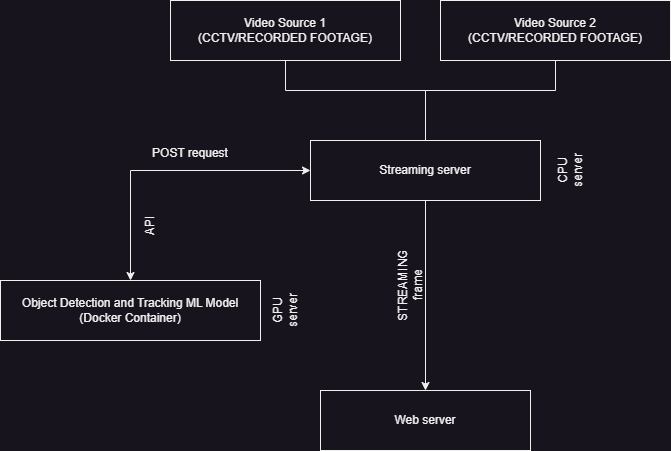

The diagram above was exported from draw.io. Its source (the exported page's mxGraphModel, read from the mxfile embedded in the PNG):
<mxGraphModel dx="1036" dy="606" grid="1" gridSize="10" guides="1" tooltips="1" connect="1" arrows="1" fold="1" page="1" pageScale="1" pageWidth="850" pageHeight="1100" math="0" shadow="0">
  <root>
    <mxCell id="0" />
    <mxCell id="1" parent="0" />
    <mxCell id="Oob4EADyjSV1AjsRk8jh-1" value="Object Detection and Tracking ML Model&lt;br&gt;(Docker Container)" style="rounded=0;whiteSpace=wrap;html=1;" vertex="1" parent="1">
      <mxGeometry x="30" y="360" width="260" height="60" as="geometry" />
    </mxCell>
    <mxCell id="Oob4EADyjSV1AjsRk8jh-2" value="Streaming server" style="rounded=0;whiteSpace=wrap;html=1;" vertex="1" parent="1">
      <mxGeometry x="340" y="220" width="230" height="60" as="geometry" />
    </mxCell>
    <mxCell id="Oob4EADyjSV1AjsRk8jh-3" value="Video Source 1&lt;br&gt;(CCTV/RECORDED FOOTAGE)" style="rounded=0;whiteSpace=wrap;html=1;" vertex="1" parent="1">
      <mxGeometry x="200" y="80" width="230" height="60" as="geometry" />
    </mxCell>
    <mxCell id="Oob4EADyjSV1AjsRk8jh-4" value="Web server" style="rounded=0;whiteSpace=wrap;html=1;" vertex="1" parent="1">
      <mxGeometry x="350" y="470" width="210" height="60" as="geometry" />
    </mxCell>
    <mxCell id="Oob4EADyjSV1AjsRk8jh-5" value="Video Source 2&lt;br&gt;(CCTV/RECORDED FOOTAGE)" style="rounded=0;whiteSpace=wrap;html=1;" vertex="1" parent="1">
      <mxGeometry x="470" y="80" width="230" height="60" as="geometry" />
    </mxCell>
    <mxCell id="Oob4EADyjSV1AjsRk8jh-6" value="" style="endArrow=none;html=1;rounded=0;entryX=0.5;entryY=1;entryDx=0;entryDy=0;exitX=0.5;exitY=0;exitDx=0;exitDy=0;" edge="1" parent="1" source="Oob4EADyjSV1AjsRk8jh-2" target="Oob4EADyjSV1AjsRk8jh-3">
      <mxGeometry width="50" height="50" relative="1" as="geometry">
        <mxPoint x="400" y="340" as="sourcePoint" />
        <mxPoint x="450" y="290" as="targetPoint" />
        <Array as="points">
          <mxPoint x="455" y="170" />
          <mxPoint x="315" y="170" />
        </Array>
      </mxGeometry>
    </mxCell>
    <mxCell id="Oob4EADyjSV1AjsRk8jh-7" value="" style="endArrow=none;html=1;rounded=0;entryX=0.5;entryY=1;entryDx=0;entryDy=0;exitX=0.5;exitY=0;exitDx=0;exitDy=0;" edge="1" parent="1" source="Oob4EADyjSV1AjsRk8jh-2" target="Oob4EADyjSV1AjsRk8jh-5">
      <mxGeometry width="50" height="50" relative="1" as="geometry">
        <mxPoint x="400" y="340" as="sourcePoint" />
        <mxPoint x="450" y="290" as="targetPoint" />
        <Array as="points">
          <mxPoint x="455" y="170" />
          <mxPoint x="585" y="170" />
        </Array>
      </mxGeometry>
    </mxCell>
    <mxCell id="Oob4EADyjSV1AjsRk8jh-8" value="" style="endArrow=classic;startArrow=classic;html=1;rounded=0;exitX=0.5;exitY=0;exitDx=0;exitDy=0;entryX=0;entryY=0.5;entryDx=0;entryDy=0;" edge="1" parent="1" source="Oob4EADyjSV1AjsRk8jh-1" target="Oob4EADyjSV1AjsRk8jh-2">
      <mxGeometry width="50" height="50" relative="1" as="geometry">
        <mxPoint x="400" y="340" as="sourcePoint" />
        <mxPoint x="450" y="290" as="targetPoint" />
        <Array as="points">
          <mxPoint x="160" y="250" />
        </Array>
      </mxGeometry>
    </mxCell>
    <mxCell id="Oob4EADyjSV1AjsRk8jh-9" value="&amp;nbsp;&lt;br&gt;POST request" style="text;html=1;strokeColor=none;fillColor=none;align=center;verticalAlign=middle;whiteSpace=wrap;rounded=0;" vertex="1" parent="1">
      <mxGeometry x="180" y="200" width="80" height="50" as="geometry" />
    </mxCell>
    <mxCell id="Oob4EADyjSV1AjsRk8jh-10" value="API" style="text;html=1;strokeColor=none;fillColor=none;align=center;verticalAlign=middle;whiteSpace=wrap;rounded=0;rotation=-90;" vertex="1" parent="1">
      <mxGeometry x="150" y="290" width="60" height="30" as="geometry" />
    </mxCell>
    <mxCell id="Oob4EADyjSV1AjsRk8jh-11" value="" style="endArrow=classic;html=1;rounded=0;entryX=0.5;entryY=0;entryDx=0;entryDy=0;exitX=0.5;exitY=1;exitDx=0;exitDy=0;" edge="1" parent="1" source="Oob4EADyjSV1AjsRk8jh-2" target="Oob4EADyjSV1AjsRk8jh-4">
      <mxGeometry width="50" height="50" relative="1" as="geometry">
        <mxPoint x="400" y="340" as="sourcePoint" />
        <mxPoint x="450" y="290" as="targetPoint" />
      </mxGeometry>
    </mxCell>
    <mxCell id="Oob4EADyjSV1AjsRk8jh-12" value="STREAMING frame" style="text;html=1;strokeColor=none;fillColor=none;align=center;verticalAlign=middle;whiteSpace=wrap;rounded=0;rotation=-90;" vertex="1" parent="1">
      <mxGeometry x="410" y="350" width="60" height="30" as="geometry" />
    </mxCell>
    <mxCell id="Oob4EADyjSV1AjsRk8jh-13" value="GPU server" style="text;html=1;strokeColor=none;fillColor=none;align=center;verticalAlign=middle;whiteSpace=wrap;rounded=0;rotation=-90;" vertex="1" parent="1">
      <mxGeometry x="285" y="375" width="60" height="30" as="geometry" />
    </mxCell>
    <mxCell id="Oob4EADyjSV1AjsRk8jh-14" value="CPU&lt;br&gt;server" style="text;html=1;strokeColor=none;fillColor=none;align=center;verticalAlign=middle;whiteSpace=wrap;rounded=0;rotation=-90;" vertex="1" parent="1">
      <mxGeometry x="570" y="235" width="60" height="30" as="geometry" />
    </mxCell>
  </root>
</mxGraphModel>